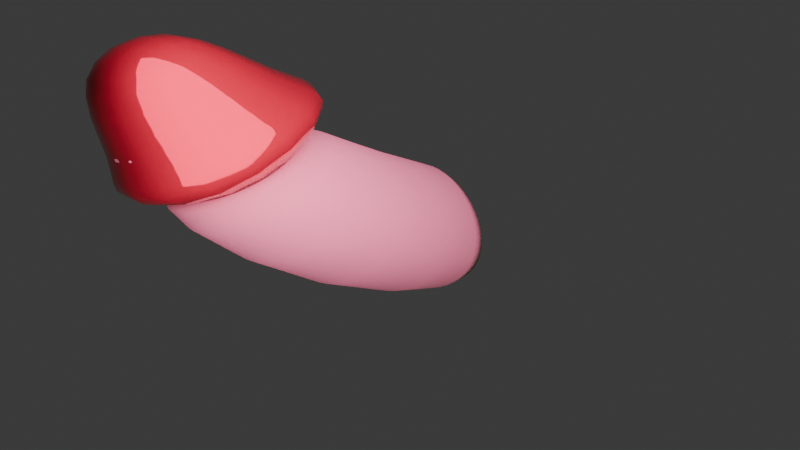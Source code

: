 # Source: jb.blend  (saved by Blender 5.2.44; exported with 4.5.12 LTS)
import bpy
from mathutils import Matrix  # noqa: F401  (used for matrix-valued properties, if any)

bpy.ops.wm.read_factory_settings(use_empty=True)
scene = bpy.context.scene
scene.name = 'Scene'

# ---- collections
col_collection = bpy.data.collections.new('Collection'); scene.collection.children.link(col_collection)

# ---- materials (node trees are filled in below, after node groups)
mat_x = bpy.data.materials.new('材质')
mat_material_001 = bpy.data.materials.new('Material.001')
mat_material_001.alpha_threshold = 0.0
mat_material_001.use_backface_culling_lightprobe_volume = False
mat_material_001.use_transparent_shadow = False
mat_material_001.roughness = 0.5
mat_material_001.line_color = (0.0, 0.0, 0.0, 1.0)
mat_001 = bpy.data.materials.new('材质.001')

# ---- material node trees
mat_x.use_nodes = True; mat_x.node_tree.nodes.clear()
_N = mat_x.node_tree.nodes; _L = mat_x.node_tree.links
n0 = _N.new('ShaderNodeBsdfPrincipled'); n0.name = '原理化 BSDF'; n0.location = (-200, 100)
n0.inputs[0].default_value = (0.9131, 0.7305, 0.4508, 1.0)
n0.inputs[2].default_value = 0.88
n0.inputs[7].default_value = 1.0
n0.inputs[10].default_value = 0.005
n1 = _N.new('ShaderNodeOutputMaterial'); n1.name = '材质输出'; n1.location = (200, 100)
_L.new(n0.outputs[0], n1.inputs[0])
n1.is_active_output = True
mat_material_001.use_nodes = True; mat_material_001.node_tree.nodes.clear()
_N = mat_material_001.node_tree.nodes; _L = mat_material_001.node_tree.links
n0 = _N.new('ShaderNodeOutputMaterial'); n0.name = 'Material Output'; n0.location = (300, 300)
n1 = _N.new('ShaderNodeBsdfPrincipled'); n1.name = 'Principled BSDF'; n1.location = (10, 300)
n1.distribution = 'GGX'
n1.subsurface_method = 'RANDOM_WALK_SKIN'
n1.inputs[0].default_value = (0.8, 0.05643, 0.06621, 1.0)
n1.inputs[1].default_value = 0.4505
n1.inputs[2].default_value = 0.0
n1.inputs[3].default_value = 1.45
n1.inputs[27].default_value = (0.0, 0.0, 0.0, 1.0)
n1.inputs[28].default_value = 1.0
_L.new(n1.outputs[0], n0.inputs[0])
n0.is_active_output = True
mat_001.use_nodes = True; mat_001.node_tree.nodes.clear()
_N = mat_001.node_tree.nodes; _L = mat_001.node_tree.links
n0 = _N.new('ShaderNodeBsdfPrincipled'); n0.name = '原理化 BSDF'; n0.location = (-200, 100)
n0.inputs[0].default_value = (0.9131, 0.7305, 0.4508, 1.0)
n0.inputs[1].default_value = 0.4505
n0.inputs[2].default_value = 0.0
n0.inputs[10].default_value = 0.005
n1 = _N.new('ShaderNodeOutputMaterial'); n1.name = '材质输出'; n1.location = (200, 100)
_L.new(n0.outputs[0], n1.inputs[0])
n1.is_active_output = True

# ---- world
world_world = bpy.data.worlds.new('World'); scene.world = world_world
world_world.use_nodes = True; world_world.node_tree.nodes.clear()
_N = world_world.node_tree.nodes; _L = world_world.node_tree.links
n0 = _N.new('ShaderNodeOutputWorld'); n0.name = 'World Output'; n0.location = (200, 100)
n1 = _N.new('ShaderNodeBackground'); n1.name = 'Background'; n1.location = (-200, 100)
n1.inputs[0].default_value = (0.05088, 0.05088, 0.05088, 1.0)
_L.new(n1.outputs[0], n0.inputs[0])
n0.is_active_output = True
world_world.color = (0.05088, 0.05088, 0.05088)
world_world.sun_shadow_jitter_overblur = 0.0

# ---- cameras
cam_003 = bpy.data.cameras.new('摄像机.003')
cam_003.passepartout_alpha = 1.0
cam_003.lens_unit = 'FOV'

# ---- lights
light_x = bpy.data.lights.new('日光', 'AREA')
light_x.use_temperature = True
light_x.color = (1.0, 0.253, 0.7694)
light_x.energy = 2500.0
light_x.size = 14.37
light_x.size_y = 0.125

# ---- meshes
me_x = bpy.data.meshes.new('柱体')
me_x.from_pydata([(-4.75e-10, 0.7099, 0.06815), (3.22e-09, 0.5498, 6.324), (0.355, 0.6148, 0.06815), (0.2749, 0.4761, 6.324), (0.6148, 0.355, 0.06815), (0.4761, 0.2749, 6.324), (0.7099, 0.0, 0.06815), (0.5498, -9.653e-10, 6.324), (0.6148, -0.355, 0.06815), (0.4761, -0.2749, 6.324), (0.355, -0.6148, 0.06815), (0.2749, -0.4761, 6.324), (-4.75e-10, -0.7099, 0.06815), (3.22e-09, -0.5498, 6.324), (-0.355, -0.6148, 0.06815), (-0.2749, -0.4761, 6.324), (-0.6148, -0.355, 0.06815), (-0.4761, -0.2749, 6.324), (-0.7099, 0.0, 0.06815), (-0.5498, -9.653e-10, 6.324), (-0.6148, 0.355, 0.06815), (-0.4761, 0.2749, 6.324), (-0.355, 0.6148, 0.06815), (-0.2749, 0.4761, 6.324), (1.253e-08, 2.064, 6.348), (1.032, 1.787, 6.348), (1.787, 1.032, 6.348), (2.064, -2.698e-09, 6.348), (1.787, -1.032, 6.348), (1.032, -1.787, 6.348), (1.253e-08, -2.064, 6.348), (-1.032, -1.787, 6.348), (-1.787, -1.032, 6.348), (-2.064, -2.698e-09, 6.348), (-1.787, 1.032, 6.348), (-1.032, 1.787, 6.348), (1.187, 2.055, -2.675), (2.055, 1.187, -2.675), (2.373, -2.542e-09, -2.675), (2.055, -1.187, -2.675), (1.187, -2.055, -2.675), (-1.096e-09, -2.373, -2.675), (-1.187, -2.055, -2.675), (-2.055, -1.187, -2.675), (-2.373, -2.542e-09, -2.675), (-2.055, 1.187, -2.675), (-1.187, 2.055, -2.675), (-1.096e-09, 2.373, -2.675), (-5.236e-10, 1.211, 0.244), (0.6054, 1.049, 0.244), (1.049, 0.6054, 0.244), (1.211, 0.0, 0.244), (1.049, -0.6054, 0.244), (0.6054, -1.049, 0.244), (-5.236e-10, -1.211, 0.244), (-0.6054, -1.049, 0.244), (-1.049, -0.6054, 0.244), (-1.211, 0.0, 0.244), (-1.049, 0.6054, 0.244), (-0.6054, 1.049, 0.244), (5.715e-09, 2.219, 5.763), (1.109, 1.921, 5.763), (1.921, 1.109, 5.763), (2.219, -2.62e-09, 5.763), (1.921, -1.109, 5.763), (1.109, -1.921, 5.763), (5.715e-09, -2.219, 5.763), (-1.109, -1.921, 5.763), (-1.921, -1.109, 5.763), (-2.219, -2.62e-09, 5.763), (-1.921, 1.109, 5.763), (-1.109, 1.921, 5.763), (-4.652e-08, 1.03, 4.071), (0.5151, 0.8922, 4.071), (0.8922, 0.5151, 4.071), (1.03, 7.977e-09, 4.071), (0.8922, -0.5151, 4.071), (0.5151, -0.8922, 4.071), (-4.652e-08, -1.03, 4.071), (-0.5151, -0.8922, 4.071), (-0.8922, -0.5151, 4.071), (-1.03, 7.977e-09, 4.071), (-0.8922, 0.5151, 4.071), (-0.5151, 0.8922, 4.071)], [], [(24, 1, 3, 25), (25, 3, 5, 26), (26, 5, 7, 27), (27, 7, 9, 28), (28, 9, 11, 29), (29, 11, 13, 30), (30, 13, 15, 31), (31, 15, 17, 32), (32, 17, 19, 33), (33, 19, 21, 34), (3, 1, 23, 21, 19, 17, 15, 13, 11, 9, 7, 5), (34, 21, 23, 35), (35, 23, 1, 24), (0, 2, 4, 6, 8, 10, 12, 14, 16, 18, 20, 22), (83, 35, 24, 72), (82, 34, 35, 83), (81, 33, 34, 82), (80, 32, 33, 81), (79, 31, 32, 80), (78, 30, 31, 79), (77, 29, 30, 78), (76, 28, 29, 77), (75, 27, 28, 76), (74, 26, 27, 75), (73, 25, 26, 74), (72, 24, 25, 73), (48, 47, 36, 49), (49, 36, 37, 50), (50, 37, 38, 51), (51, 38, 39, 52), (52, 39, 40, 53), (53, 40, 41, 54), (54, 41, 42, 55), (55, 42, 43, 56), (56, 43, 44, 57), (57, 44, 45, 58), (58, 45, 46, 59), (59, 46, 47, 48), (2, 0, 48, 49), (4, 2, 49, 50), (6, 4, 50, 51), (8, 6, 51, 52), (10, 8, 52, 53), (12, 10, 53, 54), (14, 12, 54, 55), (16, 14, 55, 56), (18, 16, 56, 57), (20, 18, 57, 58), (22, 20, 58, 59), (0, 22, 59, 48), (47, 60, 61, 36), (36, 61, 62, 37), (37, 62, 63, 38), (38, 63, 64, 39), (39, 64, 65, 40), (40, 65, 66, 41), (41, 66, 67, 42), (42, 67, 68, 43), (43, 68, 69, 44), (44, 69, 70, 45), (45, 70, 71, 46), (46, 71, 60, 47), (60, 72, 73, 61), (61, 73, 74, 62), (62, 74, 75, 63), (63, 75, 76, 64), (64, 76, 77, 65), (65, 77, 78, 66), (66, 78, 79, 67), (67, 79, 80, 68), (68, 80, 81, 69), (69, 81, 82, 70), (70, 82, 83, 71), (71, 83, 72, 60)])
me_x.polygons.foreach_set('use_smooth', [True] * 74)
_uv = me_x.uv_layers.new(name='UV 贴图')
_uv.uv.foreach_set('vector', [1.0, 1.0, 1.0, 1.0, 0.9167, 1.0, 0.9167, 1.0, 0.9167, 1.0, 0.9167, 1.0, 0.8333, 1.0, 0.8333, 1.0, 0.8333, 1.0, 0.8333, 1.0, 0.75, 1.0, 0.75, 1.0, 0.75, 1.0, 0.75, 1.0, 0.6667, 1.0, 0.6667, 1.0, 0.6667, 1.0, 0.6667, 1.0, 0.5833, 1.0, 0.5833, 1.0, 0.5833, 1.0, 0.5833, 1.0, 0.5, 1.0, 0.5, 1.0, 0.5, 1.0, 0.5, 1.0, 0.4167, 1.0, 0.4167, 1.0, 0.4167, 1.0, 0.4167, 1.0, 0.3333, 1.0, 0.3333, 1.0, 0.3333, 1.0, 0.3333, 1.0, 0.25, 1.0, 0.25, 1.0, 0.25, 1.0, 0.25, 1.0, 0.1667, 1.0, 0.1667, 1.0, 0.37, 0.4578, 0.25, 0.49, 0.13, 0.4578, 0.04215, 0.37, 0.01, 0.25, 0.04215, 0.13, 0.13, 0.04215, 0.25, 0.01, 0.37, 0.04215, 0.4578, 0.13, 0.49, 0.25, 0.4578, 0.37, 0.1667, 1.0, 0.1667, 1.0, 0.08333, 1.0, 0.08333, 1.0, 0.08333, 1.0, 0.08333, 1.0, 7.451e-08, 1.0, 7.451e-08, 1.0, 0.75, 0.4051, 0.8276, 0.3843, 0.8843, 0.3276, 0.9051, 0.25, 0.8843, 0.1724, 0.8276, 0.1157, 0.75, 0.09488, 0.6724, 0.1157, 0.6157, 0.1724, 0.5949, 0.25, 0.6157, 0.3276, 0.6724, 0.3843, 0.08333, 0.875, 0.08333, 1.0, 7.451e-08, 1.0, 7.451e-08, 0.875, 0.1667, 0.875, 0.1667, 1.0, 0.08333, 1.0, 0.08333, 0.875, 0.25, 0.875, 0.25, 1.0, 0.1667, 1.0, 0.1667, 0.875, 0.3333, 0.875, 0.3333, 1.0, 0.25, 1.0, 0.25, 0.875, 0.4167, 0.875, 0.4167, 1.0, 0.3333, 1.0, 0.3333, 0.875, 0.5, 0.875, 0.5, 1.0, 0.4167, 1.0, 0.4167, 0.875, 0.5833, 0.875, 0.5833, 1.0, 0.5, 1.0, 0.5, 0.875, 0.6667, 0.875, 0.6667, 1.0, 0.5833, 1.0, 0.5833, 0.875, 0.75, 0.875, 0.75, 1.0, 0.6667, 1.0, 0.6667, 0.875, 0.8333, 0.875, 0.8333, 1.0, 0.75, 1.0, 0.75, 0.875, 0.9167, 0.875, 0.9167, 1.0, 0.8333, 1.0, 0.8333, 0.875, 1.0, 0.875, 1.0, 1.0, 0.9167, 1.0, 0.9167, 0.875, 1.0, 0.5, 1.0, 0.5, 0.9167, 0.5, 0.9167, 0.5, 0.9167, 0.5, 0.9167, 0.5, 0.8333, 0.5, 0.8333, 0.5, 0.8333, 0.5, 0.8333, 0.5, 0.75, 0.5, 0.75, 0.5, 0.75, 0.5, 0.75, 0.5, 0.6667, 0.5, 0.6667, 0.5, 0.6667, 0.5, 0.6667, 0.5, 0.5833, 0.5, 0.5833, 0.5, 0.5833, 0.5, 0.5833, 0.5, 0.5, 0.5, 0.5, 0.5, 0.5, 0.5, 0.5, 0.5, 0.4167, 0.5, 0.4167, 0.5, 0.4167, 0.5, 0.4167, 0.5, 0.3333, 0.5, 0.3333, 0.5, 0.3333, 0.5, 0.3333, 0.5, 0.25, 0.5, 0.25, 0.5, 0.25, 0.5, 0.25, 0.5, 0.1667, 0.5, 0.1667, 0.5, 0.1667, 0.5, 0.1667, 0.5, 0.08333, 0.5, 0.08333, 0.5, 0.08333, 0.5, 0.08333, 0.5, 7.451e-08, 0.5, 7.451e-08, 0.5, 0.8276, 0.3843, 0.75, 0.4051, 0.75, 0.49, 0.87, 0.4578, 0.8843, 0.3276, 0.8276, 0.3843, 0.87, 0.4578, 0.9578, 0.37, 0.9051, 0.25, 0.8843, 0.3276, 0.9578, 0.37, 0.99, 0.25, 0.8843, 0.1724, 0.9051, 0.25, 0.99, 0.25, 0.9578, 0.13, 0.8276, 0.1157, 0.8843, 0.1724, 0.9578, 0.13, 0.87, 0.04215, 0.75, 0.09488, 0.8276, 0.1157, 0.87, 0.04215, 0.75, 0.01, 0.6724, 0.1157, 0.75, 0.09488, 0.75, 0.01, 0.63, 0.04215, 0.6157, 0.1724, 0.6724, 0.1157, 0.63, 0.04215, 0.5422, 0.13, 0.5949, 0.25, 0.6157, 0.1724, 0.5422, 0.13, 0.51, 0.25, 0.6157, 0.3276, 0.5949, 0.25, 0.51, 0.25, 0.5422, 0.37, 0.6724, 0.3843, 0.6157, 0.3276, 0.5422, 0.37, 0.63, 0.4578, 0.75, 0.4051, 0.6724, 0.3843, 0.63, 0.4578, 0.75, 0.49, 1.0, 0.5, 1.0, 0.75, 0.9167, 0.75, 0.9167, 0.5, 0.9167, 0.5, 0.9167, 0.75, 0.8333, 0.75, 0.8333, 0.5, 0.8333, 0.5, 0.8333, 0.75, 0.75, 0.75, 0.75, 0.5, 0.75, 0.5, 0.75, 0.75, 0.6667, 0.75, 0.6667, 0.5, 0.6667, 0.5, 0.6667, 0.75, 0.5833, 0.75, 0.5833, 0.5, 0.5833, 0.5, 0.5833, 0.75, 0.5, 0.75, 0.5, 0.5, 0.5, 0.5, 0.5, 0.75, 0.4167, 0.75, 0.4167, 0.5, 0.4167, 0.5, 0.4167, 0.75, 0.3333, 0.75, 0.3333, 0.5, 0.3333, 0.5, 0.3333, 0.75, 0.25, 0.75, 0.25, 0.5, 0.25, 0.5, 0.25, 0.75, 0.1667, 0.75, 0.1667, 0.5, 0.1667, 0.5, 0.1667, 0.75, 0.08333, 0.75, 0.08333, 0.5, 0.08333, 0.5, 0.08333, 0.75, 7.451e-08, 0.75, 7.451e-08, 0.5, 1.0, 0.75, 1.0, 0.875, 0.9167, 0.875, 0.9167, 0.75, 0.9167, 0.75, 0.9167, 0.875, 0.8333, 0.875, 0.8333, 0.75, 0.8333, 0.75, 0.8333, 0.875, 0.75, 0.875, 0.75, 0.75, 0.75, 0.75, 0.75, 0.875, 0.6667, 0.875, 0.6667, 0.75, 0.6667, 0.75, 0.6667, 0.875, 0.5833, 0.875, 0.5833, 0.75, 0.5833, 0.75, 0.5833, 0.875, 0.5, 0.875, 0.5, 0.75, 0.5, 0.75, 0.5, 0.875, 0.4167, 0.875, 0.4167, 0.75, 0.4167, 0.75, 0.4167, 0.875, 0.3333, 0.875, 0.3333, 0.75, 0.3333, 0.75, 0.3333, 0.875, 0.25, 0.875, 0.25, 0.75, 0.25, 0.75, 0.25, 0.875, 0.1667, 0.875, 0.1667, 0.75, 0.1667, 0.75, 0.1667, 0.875, 0.08333, 0.875, 0.08333, 0.75, 0.08333, 0.75, 0.08333, 0.875, 7.451e-08, 0.875, 7.451e-08, 0.75])
me_x.materials.append(mat_x)
me_x.update()
me_cube_001 = bpy.data.meshes.new('Cube.001')
me_cube_001.from_pydata([(3.547, 1.267, 8.076), (3.522, 1.242, 5.649), (3.547, -1.267, 8.076), (3.522, -1.242, 5.649), (1.012, 1.267, 8.076), (1.037, 1.242, 5.649), (1.012, -1.267, 8.076), (1.037, -1.242, 5.649), (3.797, 1.518, 4.262), (0.7609, -1.518, 4.262), (3.797, -1.518, 4.262), (0.7609, 1.518, 4.262), (0.7609, 1.518, 4.262), (0.7609, -1.518, 4.262), (3.797, 1.518, 4.262), (3.797, -1.518, 4.262), (1.136, 1.143, 4.262), (1.136, -1.143, 4.262), (3.422, 1.143, 4.262), (3.422, -1.143, 4.262), (0.1369, -2.142, 5.688), (4.421, 2.142, 5.688), (4.421, -2.142, 5.688), (0.1369, 2.142, 5.688), (5.316, 3.037, 4.997), (5.316, -3.037, 4.997), (-0.7581, 3.037, 4.997), (-0.7581, -3.037, 4.997)], [], [(0, 4, 6, 2), (22, 2, 6, 20), (20, 6, 4, 23), (5, 1, 3, 7), (21, 0, 2, 22), (23, 4, 0, 21), (12, 11, 8, 14), (14, 8, 10, 15), (13, 9, 11, 12), (15, 10, 9, 13), (16, 17, 13, 12), (18, 16, 12, 14), (17, 19, 15, 13), (19, 18, 14, 15), (5, 7, 17, 16), (1, 5, 16, 18), (7, 3, 19, 17), (3, 1, 18, 19), (26, 23, 21, 24), (24, 21, 22, 25), (27, 20, 23, 26), (25, 22, 20, 27), (10, 25, 27, 9), (9, 27, 26, 11), (8, 24, 25, 10), (11, 26, 24, 8)])
me_cube_001.polygons.foreach_set('use_smooth', [True] * 26)
_uv = me_cube_001.uv_layers.new(name='UVMap')
_uv.uv.foreach_set('vector', [0.625, 0.5, 0.875, 0.5, 0.875, 0.75, 0.625, 0.75, 0.4685, 0.75, 0.625, 0.75, 0.625, 1.0, 0.4685, 1.0, 0.4685, 0.0, 0.625, 0.0, 0.625, 0.25, 0.4685, 0.25, 0.2002, 0.5752, 0.2998, 0.5752, 0.2998, 0.6748, 0.2002, 0.6748, 0.4685, 0.5, 0.625, 0.5, 0.625, 0.75, 0.4685, 0.75, 0.4685, 0.25, 0.625, 0.25, 0.625, 0.5, 0.4685, 0.5, 0.375, 0.25, 0.375, 0.25, 0.375, 0.5, 0.375, 0.5, 0.375, 0.5, 0.375, 0.5, 0.375, 0.75, 0.375, 0.75, 0.375, 0.0, 0.375, 0.0, 0.375, 0.25, 0.375, 0.25, 0.375, 0.75, 0.375, 0.75, 0.375, 1.0, 0.375, 1.0, 0.1559, 0.5309, 0.1559, 0.7191, 0.125, 0.75, 0.125, 0.5, 0.3441, 0.5309, 0.1559, 0.5309, 0.125, 0.5, 0.375, 0.5, 0.1559, 0.7191, 0.3441, 0.7191, 0.375, 0.75, 0.125, 0.75, 0.3441, 0.7191, 0.3441, 0.5309, 0.375, 0.5, 0.375, 0.75, 0.2002, 0.5752, 0.2002, 0.6748, 0.1559, 0.7191, 0.1559, 0.5309, 0.2998, 0.5752, 0.2002, 0.5752, 0.1559, 0.5309, 0.3441, 0.5309, 0.2002, 0.6748, 0.2998, 0.6748, 0.3441, 0.7191, 0.1559, 0.7191, 0.2998, 0.6748, 0.2998, 0.5752, 0.3441, 0.5309, 0.3441, 0.7191, 0.4231, 0.25, 0.4685, 0.25, 0.4685, 0.5, 0.4231, 0.5, 0.4231, 0.5, 0.4685, 0.5, 0.4685, 0.75, 0.4231, 0.75, 0.4231, 0.0, 0.4685, 0.0, 0.4685, 0.25, 0.4231, 0.25, 0.4231, 0.75, 0.4685, 0.75, 0.4685, 1.0, 0.4231, 1.0, 0.375, 0.75, 0.4231, 0.75, 0.4231, 1.0, 0.375, 1.0, 0.375, 0.0, 0.4231, 0.0, 0.4231, 0.25, 0.375, 0.25, 0.375, 0.5, 0.4231, 0.5, 0.4231, 0.75, 0.375, 0.75, 0.375, 0.25, 0.4231, 0.25, 0.4231, 0.5, 0.375, 0.5])
me_cube_001.materials.append(mat_material_001)
me_cube_001.use_mirror_vertex_groups = False
me_cube_001.update()

# ---- curves / text
cu_001 = bpy.data.curves.new('贝塞尔圆环.001', 'CURVE')
cu_001.dimensions = '3D'
_sp = cu_001.splines.new('BEZIER'); _sp.bezier_points.add(3)
_sp.bezier_points.foreach_set('co', [-1.0, 0.0, 0.0, 0.0, 1.0, 0.0, 1.0, 0.0, 0.0, 0.0, -1.0, 0.0])
_sp.bezier_points.foreach_set('handle_left', [-1.0, -0.5521, 0.0, -0.5521, 1.0, 0.0, 1.0, 0.5521, 0.0, 0.5521, -1.0, 0.0])
_sp.bezier_points.foreach_set('handle_right', [-1.0, 0.5521, 0.0, 0.5521, 1.0, 0.0, 1.0, -0.5521, 0.0, -0.5521, -1.0, 0.0])
for _p, _l, _r in zip(_sp.bezier_points, ['AUTO', 'AUTO', 'AUTO', 'AUTO'], ['AUTO', 'AUTO', 'AUTO', 'AUTO']): _p.handle_left_type = _l; _p.handle_right_type = _r
_sp.order_u = 0
_sp.order_v = 0
_sp.use_cyclic_u = True
cu_001.path_duration = 540
cu_001.use_path = True
cu_001.eval_time = 191.0
cu_001.fill_mode = 'FULL'
cu_002 = bpy.data.curves.new('贝塞尔圆环.002', 'CURVE')
cu_002.dimensions = '3D'
_sp = cu_002.splines.new('BEZIER'); _sp.bezier_points.add(3)
_sp.bezier_points.foreach_set('co', [-1.0, 0.0, 0.0, 0.0, 1.0, 0.0, 1.0, 0.0, 0.0, 0.0, -1.0, 0.0])
_sp.bezier_points.foreach_set('handle_left', [-1.0, -0.5521, 0.0, -0.5521, 1.0, 0.0, 1.0, 0.5521, 0.0, 0.5521, -1.0, 0.0])
_sp.bezier_points.foreach_set('handle_right', [-1.0, 0.5521, 0.0, 0.5521, 1.0, 0.0, 1.0, -0.5521, 0.0, -0.5521, -1.0, 0.0])
for _p, _l, _r in zip(_sp.bezier_points, ['AUTO', 'AUTO', 'AUTO', 'AUTO'], ['AUTO', 'AUTO', 'AUTO', 'AUTO']): _p.handle_left_type = _l; _p.handle_right_type = _r
_sp.order_u = 0
_sp.order_v = 0
_sp.use_cyclic_u = True
cu_002.path_duration = 540
cu_002.use_path = True
cu_002.eval_time = 191.0
cu_002.fill_mode = 'FULL'

# ---- objects
ob_x = bpy.data.objects.new('贝塞尔圆环', cu_001)
ob_x_1 = bpy.data.objects.new('摄像机', cam_003)
ob_x_2 = bpy.data.objects.new('日光', light_x)
ob_001 = bpy.data.objects.new('贝塞尔圆环.001', cu_002)
ob_x_3 = bpy.data.objects.new('柱体', me_x)
ob_cube = bpy.data.objects.new('Cube', me_cube_001)
ob_x_4 = bpy.data.objects.new('融球', None)
ob_001_1 = bpy.data.objects.new('融球.001', None)

# ---- transforms, parenting, visibility, modifiers, constraints
ob_x.location = (0.0, 0.0, 7.69)
ob_x.rotation_euler = (0.0, 3.142, 0.0)
ob_x.scale = (38.98, 38.98, 38.98)
ob_x_1.location = (0.0, 0.0, 0.0)
ob_x_1.rotation_euler = (1.571, -0.0, 1.571)
_c = ob_x_1.constraints.new('FOLLOW_PATH'); _c.name = '跟随路径'
_c.target = ob_x
_c = ob_x_1.constraints.new('TRACK_TO'); _c.name = '标准追踪'
_c.active = False
_c.target = ob_x_3
ob_x_2.location = (0.0, 0.0, 0.0)
ob_x_2.rotation_euler = (-3.189, -0.2916, 3.462)
_c = ob_x_2.constraints.new('FOLLOW_PATH'); _c.name = '跟随路径'
_c.active = True
_c.target = ob_001
_c.offset = -8.1
_c = ob_x_2.constraints.new('TRACK_TO'); _c.name = '标准追踪'
_c.active = False
_c.target = ob_x_3
ob_001.location = (0.0, 0.0, 7.69)
ob_001.rotation_euler = (0.0, 3.142, 0.0)
ob_001.scale = (11.97, 11.97, 11.97)
ob_x_3.location = (-1.134, 0.0, 4.627)
ob_x_3.rotation_euler = (0.0, 1.452, 0.0)
ob_x_3.scale = (1.114, 1.114, 1.818)
_m = ob_x_3.modifiers.new('细分', 'SUBSURF')
_m.levels = 2
_m = ob_x_3.modifiers.new('简易形变', 'SIMPLE_DEFORM')
_m.deform_method = 'TAPER'
_m.factor = 0.2354
_m.angle = 0.2354
_m = ob_x_3.modifiers.new('简易形变.001', 'SIMPLE_DEFORM')
_m.deform_method = 'BEND'
_m.deform_axis = 'Y'
_m.factor = -0.8203
_m.angle = -0.8203
ob_cube.parent = ob_x_3
ob_cube.location = (-0.4668, -3.649e-09, -0.3198)
ob_cube.rotation_euler = (0.01202, -0.6707, -0.06704)
ob_cube.lock_rotations_4d = False
ob_cube.empty_display_type = 'ARROWS'
ob_cube.lineart.crease_threshold = 0.0
_m = ob_cube.modifiers.new('细分', 'SUBSURF')
_m.levels = 3
ob_x_4.location = (-2.324, 3.107, 1.117)
ob_x_4.scale = (2.405, 2.405, 2.405)
ob_x_4.empty_image_offset = (0.0, 0.0)
ob_001_1.location = (-2.449, -2.813, 1.073)
ob_001_1.scale = (2.404, 2.404, 2.404)
ob_001_1.empty_image_offset = (0.0, 0.0)

# ---- collection membership
scene.collection.objects.link(ob_x)
scene.collection.objects.link(ob_x_1)
scene.collection.objects.link(ob_x_2)
scene.collection.objects.link(ob_001)
col_collection.objects.link(ob_x_3)
col_collection.objects.link(ob_cube)
col_collection.objects.link(ob_x_4)
col_collection.objects.link(ob_001_1)

# ---- scene / render settings (as saved in the file)
scene.camera = ob_x_1
scene.frame_start = 0; scene.frame_end = 540; scene.frame_set(192)
scene.render.engine = 'CYCLES'
scene.render.image_settings.file_format = 'FFMPEG'
scene.render.image_settings.color_mode = 'RGB'
scene.render.image_settings.color_depth = '10'
scene.render.resolution_x = 3840
scene.render.resolution_y = 2160
scene.render.ppm_base = 0.01
scene.render.fps = 60
scene.render.bake_bias = 0.0
scene.render.bake_samples = 0
scene.render.use_simplify = True
scene.render.use_persistent_data = True
scene.render.compositor_device = 'GPU'
scene.render.compositor_denoise_device = 'GPU'
scene.cycles.denoising_quality = 'FAST'
scene.cycles.denoising_use_gpu = True
scene.cycles.preview_denoising_quality = 'HIGH'
scene.cycles.samples = 1024
scene.cycles.adaptive_threshold = 0.1
scene.cycles.use_guiding = True
scene.cycles.debug_bvh_time_steps = 2
scene.cycles.use_camera_cull = True
scene.eevee.use_volume_custom_range = False
scene.eevee.fast_gi_thickness_near = 0.1
scene.eevee.fast_gi_thickness_far = 0.0
scene.eevee.ray_tracing_options.screen_trace_thickness = 0.1
bpy.context.view_layer.update()
